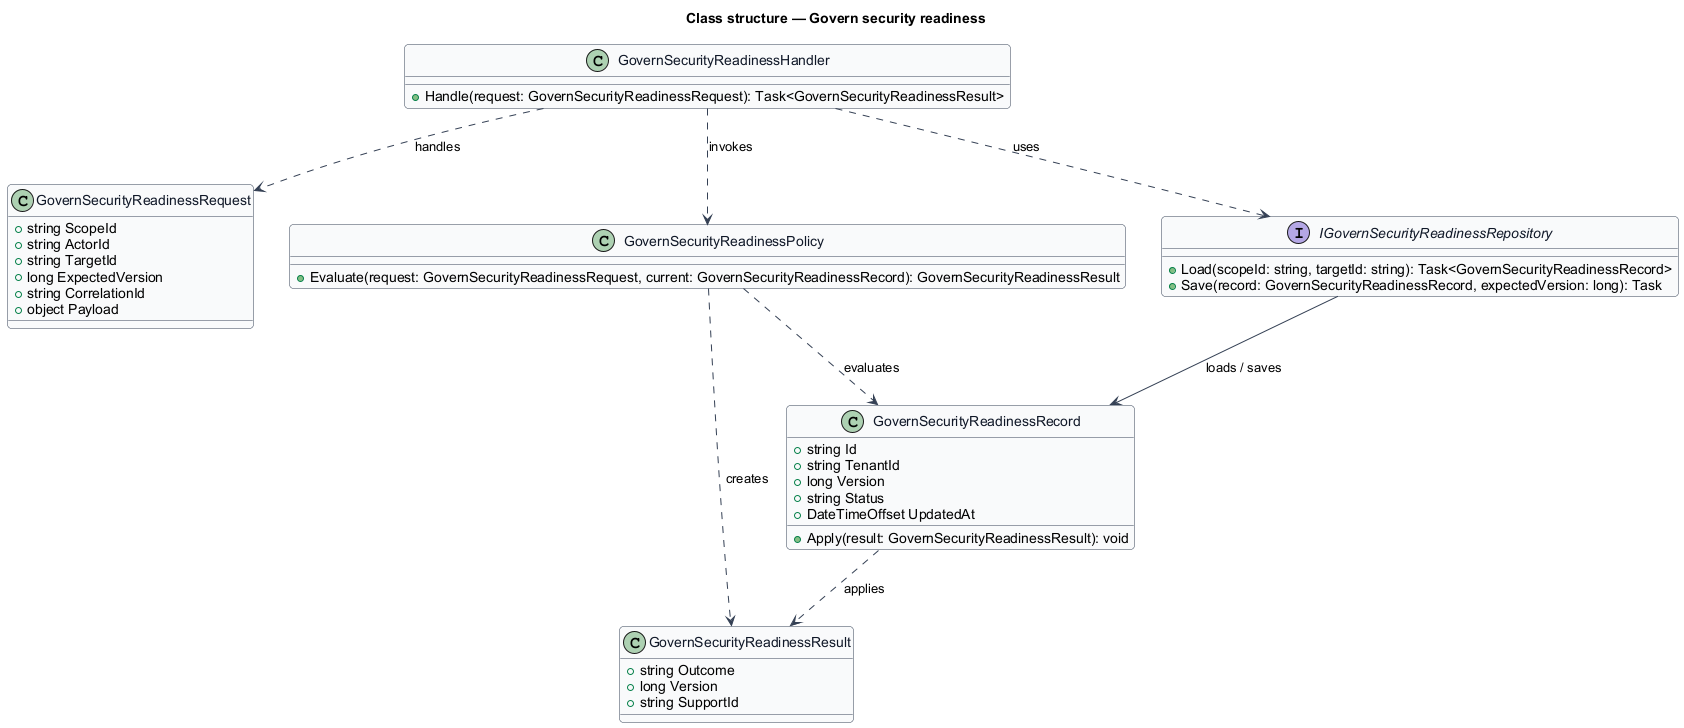

The diagram above was rendered by PlantUML. Its source (embedded in the PNG):
@startuml
skinparam backgroundColor #FFFFFF
skinparam shadowing false
skinparam roundcorner 8
skinparam defaultFontName Arial
skinparam ArrowColor #344054
skinparam class {
  BorderColor #344054
  FontColor #101828
  BackgroundColor #F9FAFB
}
title Class structure — Govern security readiness

class GovernSecurityReadinessRequest {
  +string ScopeId
  +string ActorId
  +string TargetId
  +long ExpectedVersion
  +string CorrelationId
  +object Payload
}

class GovernSecurityReadinessResult {
  +string Outcome
  +long Version
  +string SupportId
}

class GovernSecurityReadinessRecord {
  +string Id
  +string TenantId
  +long Version
  +string Status
  +DateTimeOffset UpdatedAt
  +Apply(result: GovernSecurityReadinessResult): void
}

class GovernSecurityReadinessPolicy {
  +Evaluate(request: GovernSecurityReadinessRequest, current: GovernSecurityReadinessRecord): GovernSecurityReadinessResult
}

interface IGovernSecurityReadinessRepository {
  +Load(scopeId: string, targetId: string): Task<GovernSecurityReadinessRecord>
  +Save(record: GovernSecurityReadinessRecord, expectedVersion: long): Task
}

class GovernSecurityReadinessHandler {
  +Handle(request: GovernSecurityReadinessRequest): Task<GovernSecurityReadinessResult>
}

GovernSecurityReadinessHandler ..> GovernSecurityReadinessRequest : handles
GovernSecurityReadinessHandler ..> GovernSecurityReadinessPolicy : invokes
GovernSecurityReadinessHandler ..> IGovernSecurityReadinessRepository : uses
IGovernSecurityReadinessRepository --> GovernSecurityReadinessRecord : loads / saves
GovernSecurityReadinessPolicy ..> GovernSecurityReadinessRecord : evaluates
GovernSecurityReadinessPolicy ..> GovernSecurityReadinessResult : creates
GovernSecurityReadinessRecord ..> GovernSecurityReadinessResult : applies
@enduml